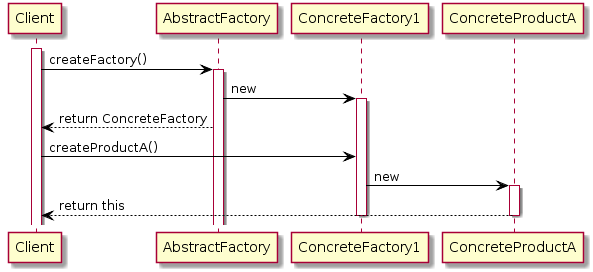

The diagram above was rendered by PlantUML. Its source (embedded in the PNG):
@startuml abstract-factory-sequence
    skinparam class {
	BackgroundColor White
	ArrowColor Black
	BorderColor Black
	
}
activate Client
Client -> AbstractFactory: createFactory()
activate AbstractFactory
AbstractFactory -> ConcreteFactory1: new
activate ConcreteFactory1
Client <-- AbstractFactory: return ConcreteFactory
Client -> ConcreteFactory1: createProductA()
ConcreteFactory1 -> ConcreteProductA:new 
activate ConcreteProductA
Client <-- ConcreteProductA: return this
deactivate ConcreteProductA
deactivate ConcreteFactory1





@enduml